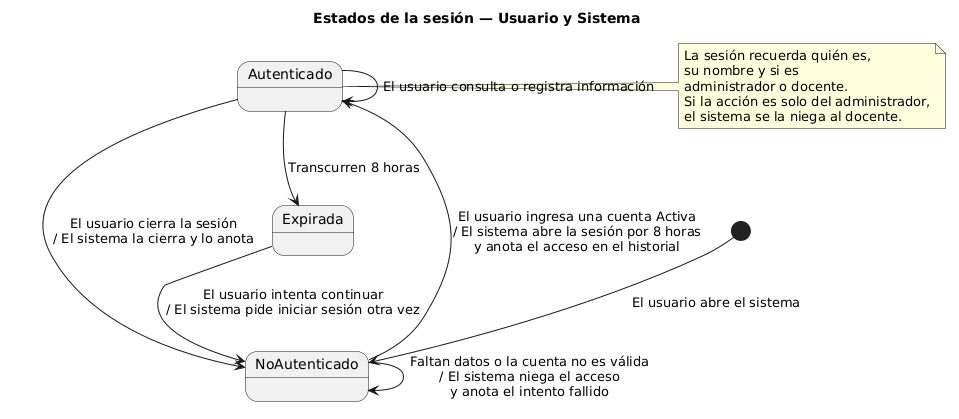

The diagram above was rendered by PlantUML. Its source (embedded in the PNG):
@startuml
title Estados de la sesión — Usuario y Sistema

[*] --> NoAutenticado : El usuario abre el sistema

NoAutenticado --> Autenticado : El usuario ingresa una cuenta Activa\n/ El sistema abre la sesión por 8 horas\ny anota el acceso en el historial
NoAutenticado --> NoAutenticado : Faltan datos o la cuenta no es válida\n/ El sistema niega el acceso\ny anota el intento fallido

Autenticado --> NoAutenticado : El usuario cierra la sesión\n/ El sistema la cierra y lo anota
Autenticado --> Expirada : Transcurren 8 horas
Expirada --> NoAutenticado : El usuario intenta continuar\n/ El sistema pide iniciar sesión otra vez

Autenticado --> Autenticado : El usuario consulta o registra información

note right of Autenticado
  La sesión recuerda quién es,
  su nombre y si es
  administrador o docente.
  Si la acción es solo del administrador,
  el sistema se la niega al docente.
end note

@enduml